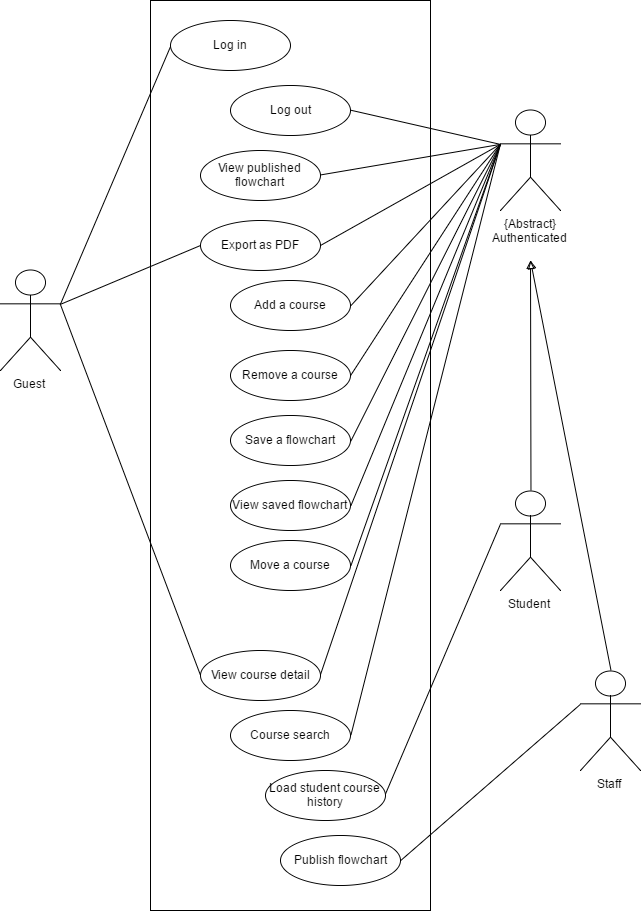

The diagram above was exported from draw.io. Its source (the exported page's mxGraphModel, read from the mxfile embedded in the PNG):
<mxGraphModel dx="1026" dy="452" grid="1" gridSize="10" guides="1" tooltips="1" connect="1" arrows="1" fold="1" page="1" pageScale="1" pageWidth="850" pageHeight="1100" background="#ffffff" math="0" shadow="0">
  <root>
    <mxCell id="0" />
    <mxCell id="1" parent="0" />
    <mxCell id="2" value="" style="whiteSpace=wrap;html=1;strokeColor=#000000;" vertex="1" parent="1">
      <mxGeometry x="250" y="90" width="280" height="910" as="geometry" />
    </mxCell>
    <mxCell id="44" style="edgeStyle=none;rounded=0;html=1;exitX=1;exitY=0.5;startArrow=none;startFill=0;endArrow=none;endFill=0;jettySize=auto;orthogonalLoop=1;strokeColor=#000000;entryX=0;entryY=0.3333333333333333;entryPerimeter=0;" edge="1" parent="1" source="4" target="33">
      <mxGeometry relative="1" as="geometry">
        <mxPoint x="600" y="230" as="targetPoint" />
      </mxGeometry>
    </mxCell>
    <mxCell id="4" value="Remove a course" style="ellipse;whiteSpace=wrap;html=1;strokeColor=#000000;" vertex="1" parent="1">
      <mxGeometry x="330" y="440" width="120" height="50" as="geometry" />
    </mxCell>
    <mxCell id="30" style="edgeStyle=none;rounded=0;html=1;exitX=0;exitY=0.5;entryX=1;entryY=0.3333333333333333;entryPerimeter=0;startArrow=none;startFill=0;endArrow=none;endFill=0;jettySize=auto;orthogonalLoop=1;strokeColor=#000000;" edge="1" parent="1" source="5" target="26">
      <mxGeometry relative="1" as="geometry" />
    </mxCell>
    <mxCell id="5" value="Log in" style="ellipse;whiteSpace=wrap;html=1;strokeColor=#000000;" vertex="1" parent="1">
      <mxGeometry x="270" y="110" width="120" height="50" as="geometry" />
    </mxCell>
    <mxCell id="6" value="Log out" style="ellipse;whiteSpace=wrap;html=1;strokeColor=#000000;" vertex="1" parent="1">
      <mxGeometry x="330" y="175" width="120" height="50" as="geometry" />
    </mxCell>
    <mxCell id="41" style="edgeStyle=none;rounded=0;html=1;exitX=1;exitY=0.5;startArrow=none;startFill=0;endArrow=none;endFill=0;jettySize=auto;orthogonalLoop=1;strokeColor=#000000;entryX=0;entryY=0.3333333333333333;entryPerimeter=0;" edge="1" parent="1" source="7" target="33">
      <mxGeometry relative="1" as="geometry">
        <mxPoint x="600" y="230" as="targetPoint" />
      </mxGeometry>
    </mxCell>
    <mxCell id="7" value="View published flowchart" style="ellipse;whiteSpace=wrap;html=1;strokeColor=#000000;" vertex="1" parent="1">
      <mxGeometry x="300" y="240" width="120" height="50" as="geometry" />
    </mxCell>
    <mxCell id="31" style="edgeStyle=none;rounded=0;html=1;exitX=0;exitY=0.5;entryX=1;entryY=0.3333333333333333;entryPerimeter=0;startArrow=none;startFill=0;endArrow=none;endFill=0;jettySize=auto;orthogonalLoop=1;strokeColor=#000000;" edge="1" parent="1" source="8" target="26">
      <mxGeometry relative="1" as="geometry" />
    </mxCell>
    <mxCell id="42" style="edgeStyle=none;rounded=0;html=1;exitX=1;exitY=0.5;startArrow=none;startFill=0;endArrow=none;endFill=0;jettySize=auto;orthogonalLoop=1;strokeColor=#000000;entryX=0;entryY=0.3333333333333333;entryPerimeter=0;" edge="1" parent="1" source="8" target="33">
      <mxGeometry relative="1" as="geometry">
        <mxPoint x="580" y="260" as="targetPoint" />
      </mxGeometry>
    </mxCell>
    <mxCell id="8" value="Export as PDF" style="ellipse;whiteSpace=wrap;html=1;strokeColor=#000000;" vertex="1" parent="1">
      <mxGeometry x="300" y="310" width="120" height="50" as="geometry" />
    </mxCell>
    <mxCell id="43" style="edgeStyle=none;rounded=0;html=1;exitX=1;exitY=0.5;entryX=0;entryY=0.3333333333333333;entryPerimeter=0;startArrow=none;startFill=0;endArrow=none;endFill=0;jettySize=auto;orthogonalLoop=1;strokeColor=#000000;" edge="1" parent="1" source="9" target="33">
      <mxGeometry relative="1" as="geometry" />
    </mxCell>
    <mxCell id="9" value="Add a course" style="ellipse;whiteSpace=wrap;html=1;strokeColor=#000000;" vertex="1" parent="1">
      <mxGeometry x="330" y="370" width="120" height="50" as="geometry" />
    </mxCell>
    <mxCell id="45" style="edgeStyle=none;rounded=0;html=1;exitX=1;exitY=0.5;entryX=0;entryY=0.3333333333333333;entryPerimeter=0;startArrow=none;startFill=0;endArrow=none;endFill=0;jettySize=auto;orthogonalLoop=1;strokeColor=#000000;" edge="1" parent="1" source="10" target="33">
      <mxGeometry relative="1" as="geometry" />
    </mxCell>
    <mxCell id="10" value="Save a flowchart" style="ellipse;whiteSpace=wrap;html=1;strokeColor=#000000;" vertex="1" parent="1">
      <mxGeometry x="330" y="505" width="120" height="50" as="geometry" />
    </mxCell>
    <mxCell id="46" style="edgeStyle=none;rounded=0;html=1;exitX=1;exitY=0.5;entryX=0;entryY=0.3333333333333333;entryPerimeter=0;startArrow=none;startFill=0;endArrow=none;endFill=0;jettySize=auto;orthogonalLoop=1;strokeColor=#000000;" edge="1" parent="1" source="11" target="33">
      <mxGeometry relative="1" as="geometry" />
    </mxCell>
    <mxCell id="11" value="View saved flowchart" style="ellipse;whiteSpace=wrap;html=1;strokeColor=#000000;" vertex="1" parent="1">
      <mxGeometry x="330" y="570" width="120" height="50" as="geometry" />
    </mxCell>
    <mxCell id="47" style="edgeStyle=none;rounded=0;html=1;exitX=1;exitY=0.5;startArrow=none;startFill=0;endArrow=none;endFill=0;jettySize=auto;orthogonalLoop=1;strokeColor=#000000;entryX=0;entryY=0.3333333333333333;entryPerimeter=0;" edge="1" parent="1" source="12" target="33">
      <mxGeometry relative="1" as="geometry">
        <mxPoint x="590" y="410" as="targetPoint" />
      </mxGeometry>
    </mxCell>
    <mxCell id="12" value="Move a course" style="ellipse;whiteSpace=wrap;html=1;strokeColor=#000000;" vertex="1" parent="1">
      <mxGeometry x="330" y="630" width="120" height="50" as="geometry" />
    </mxCell>
    <mxCell id="25" style="edgeStyle=none;rounded=0;html=1;exitX=1;exitY=0.5;entryX=0;entryY=0.3333333333333333;entryPerimeter=0;startArrow=none;startFill=0;endArrow=none;endFill=0;jettySize=auto;orthogonalLoop=1;strokeColor=#000000;" edge="1" parent="1" source="13" target="18">
      <mxGeometry relative="1" as="geometry" />
    </mxCell>
    <mxCell id="13" value="Load student course history" style="ellipse;whiteSpace=wrap;html=1;strokeColor=#000000;" vertex="1" parent="1">
      <mxGeometry x="365" y="860" width="120" height="50" as="geometry" />
    </mxCell>
    <mxCell id="32" style="edgeStyle=none;rounded=0;html=1;exitX=0;exitY=0.5;startArrow=none;startFill=0;endArrow=none;endFill=0;jettySize=auto;orthogonalLoop=1;strokeColor=#000000;entryX=1;entryY=0.3333333333333333;entryPerimeter=0;" edge="1" parent="1" source="14" target="26">
      <mxGeometry relative="1" as="geometry">
        <mxPoint x="100" y="450" as="targetPoint" />
      </mxGeometry>
    </mxCell>
    <mxCell id="48" style="edgeStyle=none;rounded=0;html=1;exitX=1;exitY=0.5;startArrow=none;startFill=0;endArrow=none;endFill=0;jettySize=auto;orthogonalLoop=1;strokeColor=#000000;entryX=0;entryY=0.3333333333333333;entryPerimeter=0;" edge="1" parent="1" source="14" target="33">
      <mxGeometry relative="1" as="geometry">
        <mxPoint x="600" y="388.8235294117647" as="targetPoint" />
      </mxGeometry>
    </mxCell>
    <mxCell id="14" value="View course detail" style="ellipse;whiteSpace=wrap;html=1;strokeColor=#000000;" vertex="1" parent="1">
      <mxGeometry x="300" y="740" width="120" height="50" as="geometry" />
    </mxCell>
    <mxCell id="24" style="rounded=0;html=1;exitX=1;exitY=0.5;entryX=0;entryY=0.3333333333333333;entryPerimeter=0;startArrow=none;startFill=0;endArrow=none;endFill=0;jettySize=auto;orthogonalLoop=1;strokeColor=#000000;" edge="1" parent="1" source="16" target="17">
      <mxGeometry relative="1" as="geometry" />
    </mxCell>
    <mxCell id="49" style="edgeStyle=none;rounded=0;html=1;exitX=1;exitY=0.5;startArrow=none;startFill=0;endArrow=none;endFill=0;jettySize=auto;orthogonalLoop=1;strokeColor=#000000;entryX=0;entryY=0.3333333333333333;entryPerimeter=0;" edge="1" parent="1" source="15" target="33">
      <mxGeometry relative="1" as="geometry">
        <mxPoint x="580" y="400" as="targetPoint" />
      </mxGeometry>
    </mxCell>
    <mxCell id="15" value="Course search" style="ellipse;whiteSpace=wrap;html=1;strokeColor=#000000;" vertex="1" parent="1">
      <mxGeometry x="330" y="800" width="120" height="50" as="geometry" />
    </mxCell>
    <mxCell id="16" value="Publish flowchart" style="ellipse;whiteSpace=wrap;html=1;strokeColor=#000000;" vertex="1" parent="1">
      <mxGeometry x="380" y="925" width="120" height="50" as="geometry" />
    </mxCell>
    <mxCell id="36" style="edgeStyle=none;rounded=0;html=1;exitX=0.5;exitY=0;exitPerimeter=0;startArrow=none;startFill=0;endArrow=block;endFill=0;jettySize=auto;orthogonalLoop=1;strokeColor=#000000;" edge="1" parent="1" source="17">
      <mxGeometry relative="1" as="geometry">
        <mxPoint x="629.9999999999998" y="350" as="targetPoint" />
      </mxGeometry>
    </mxCell>
    <mxCell id="17" value="Staff" style="shape=umlActor;verticalLabelPosition=bottom;labelBackgroundColor=#ffffff;verticalAlign=top;html=1;strokeColor=#000000;" vertex="1" parent="1">
      <mxGeometry x="680" y="760" width="60" height="100" as="geometry" />
    </mxCell>
    <mxCell id="35" style="edgeStyle=none;rounded=0;html=1;exitX=0.5;exitY=0;exitPerimeter=0;startArrow=none;startFill=0;endArrow=block;endFill=0;jettySize=auto;orthogonalLoop=1;strokeColor=#000000;" edge="1" parent="1" source="18">
      <mxGeometry relative="1" as="geometry">
        <mxPoint x="630" y="350" as="targetPoint" />
      </mxGeometry>
    </mxCell>
    <mxCell id="18" value="Student" style="shape=umlActor;verticalLabelPosition=bottom;labelBackgroundColor=#ffffff;verticalAlign=top;html=1;strokeColor=#000000;" vertex="1" parent="1">
      <mxGeometry x="600" y="580" width="60" height="100" as="geometry" />
    </mxCell>
    <mxCell id="26" value="Guest" style="shape=umlActor;verticalLabelPosition=bottom;labelBackgroundColor=#ffffff;verticalAlign=top;html=1;strokeColor=#000000;" vertex="1" parent="1">
      <mxGeometry x="100" y="360" width="60" height="100" as="geometry" />
    </mxCell>
    <mxCell id="39" style="edgeStyle=none;rounded=0;html=1;exitX=0;exitY=0.3333333333333333;exitPerimeter=0;entryX=1;entryY=0.5;startArrow=none;startFill=0;endArrow=none;endFill=0;jettySize=auto;orthogonalLoop=1;strokeColor=#000000;" edge="1" parent="1" source="33" target="6">
      <mxGeometry relative="1" as="geometry" />
    </mxCell>
    <mxCell id="33" value="{Abstract}&lt;div&gt;Authenticated&lt;/div&gt;" style="shape=umlActor;verticalLabelPosition=bottom;labelBackgroundColor=#ffffff;verticalAlign=top;html=1;strokeColor=#000000;" vertex="1" parent="1">
      <mxGeometry x="600" y="200" width="60" height="100" as="geometry" />
    </mxCell>
  </root>
</mxGraphModel>